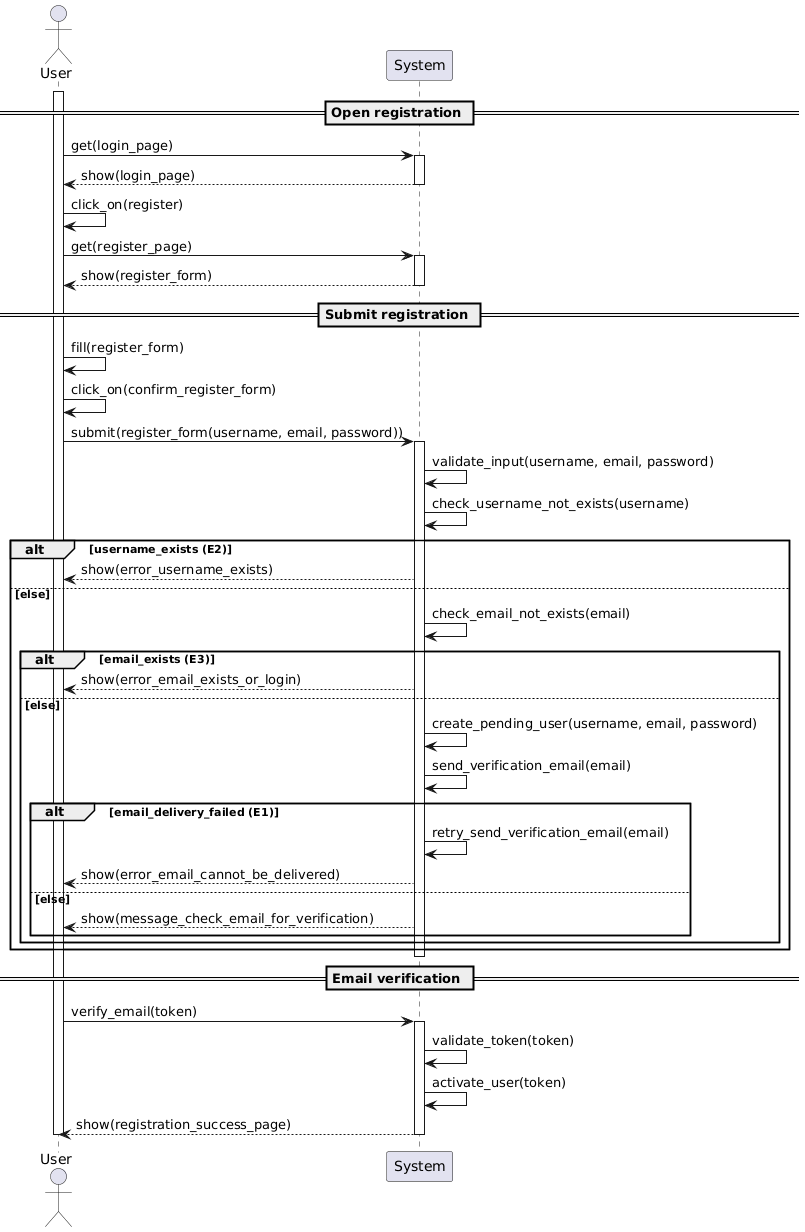

The diagram above was rendered by PlantUML. Its source (embedded in the PNG):
@startuml
actor User
participant "System" as Sys

activate User
== Open registration ==


User -> Sys: get(login_page)
activate Sys
Sys --> User: show(login_page)
deactivate Sys


User -> User: click_on(register)

User -> Sys: get(register_page)
activate Sys
Sys --> User: show(register_form)
deactivate Sys

== Submit registration ==
User -> User: fill(register_form)

User -> User: click_on(confirm_register_form)

User -> Sys: submit(register_form(username, email, password))

activate Sys
Sys -> Sys: validate_input(username, email, password)
Sys -> Sys: check_username_not_exists(username)
alt username_exists (E2)
    Sys --> User: show(error_username_exists)
else else
    Sys -> Sys: check_email_not_exists(email)
    alt email_exists (E3)
        Sys --> User: show(error_email_exists_or_login)
    else else
        Sys -> Sys: create_pending_user(username, email, password)
        Sys -> Sys: send_verification_email(email)
        alt email_delivery_failed (E1)
            Sys -> Sys: retry_send_verification_email(email)
            Sys --> User: show(error_email_cannot_be_delivered)
        else else
            Sys --> User: show(message_check_email_for_verification)
        end
    end
end

deactivate Sys

== Email verification ==
User -> Sys: verify_email(token)
activate Sys
Sys -> Sys: validate_token(token)
Sys -> Sys: activate_user(token)
Sys --> User: show(registration_success_page)
deactivate Sys

deactivate User
@enduml